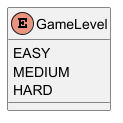

The diagram above was rendered by PlantUML. Its source (embedded in the PNG):
@startuml GameLevel
' === ENUM: GameLevel ===
enum GameLevel {
  EASY
  MEDIUM
  HARD
}
@enduml